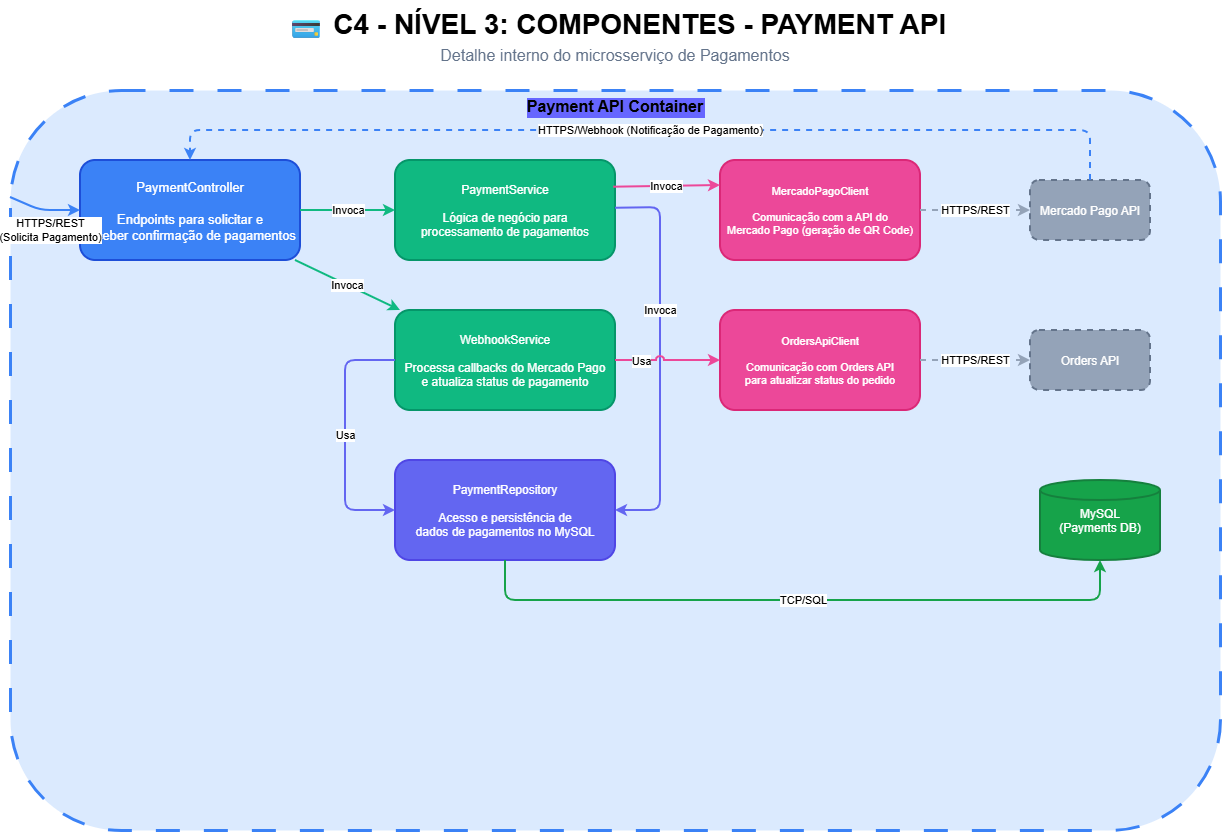

The diagram above was exported from draw.io. Its source (the exported page's mxGraphModel, read from the mxfile embedded in the PNG):
<mxGraphModel dx="2066" dy="875" grid="1" gridSize="10" guides="1" tooltips="1" connect="1" arrows="1" fold="1" page="1" pageScale="1" pageWidth="827" pageHeight="1169" math="0" shadow="0">
  <root>
    <mxCell id="0" />
    <mxCell id="1" parent="0" />
    <mxCell id="titulo" parent="1" style="text;fontSize=28;fontStyle=1;fillColor=none;strokeColor=none;" value="💳 C4 - NÍVEL 3: COMPONENTES - PAYMENT API" vertex="1">
      <mxGeometry height="50" width="660" x="515" y="20" as="geometry" />
    </mxCell>
    <mxCell id="subtitulo" parent="1" style="text;html=1;strokeColor=none;fillColor=none;align=center;verticalAlign=middle;whiteSpace=wrap;rounded=0;fontSize=16;fontColor=#64748b;" value="Detalhe interno do microsserviço de Pagamentos" vertex="1">
      <mxGeometry height="30" width="650" x="520" y="60" as="geometry" />
    </mxCell>
    <mxCell id="payment-api-container" parent="1" style="rounded=1;dashed=1;dashPattern=8 8;strokeWidth=3;strokeColor=#3b82f6;fillColor=#dbeafe;fontSize=16;fontStyle=1;align=center;verticalAlign=top;labelBackgroundColor=#6666FF;" value="Payment API Container" vertex="1">
      <mxGeometry height="740" width="1210" x="240" y="110" as="geometry" />
    </mxCell>
    <mxCell id="payment-controller" parent="1" style="rounded=1;fillColor=#3b82f6;strokeColor=#1d4ed8;strokeWidth=2;fontColor=#fff;fontSize=13;" value="PaymentController&#10;&#10;Endpoints para solicitar e&#10;receber confirmação de pagamentos" vertex="1">
      <mxGeometry height="100" width="220" x="310" y="180" as="geometry" />
    </mxCell>
    <mxCell id="payment-service" parent="1" style="rounded=1;fillColor=#10b981;strokeColor=#059669;strokeWidth=2;fontColor=#fff;fontSize=12;" value="PaymentService&#10;&#10;Lógica de negócio para&#10;processamento de pagamentos" vertex="1">
      <mxGeometry height="100" width="220" x="625" y="180" as="geometry" />
    </mxCell>
    <mxCell id="webhook-service" parent="1" style="rounded=1;fillColor=#10b981;strokeColor=#059669;strokeWidth=2;fontColor=#fff;fontSize=12;" value="WebhookService&#10;&#10;Processa callbacks do Mercado Pago&#10;e atualiza status de pagamento" vertex="1">
      <mxGeometry height="100" width="220" x="625" y="330" as="geometry" />
    </mxCell>
    <mxCell id="payment-repository" parent="1" style="rounded=1;fillColor=#6366f1;strokeColor=#4f46e5;strokeWidth=2;fontColor=#fff;fontSize=12;" value="PaymentRepository&#10;&#10;Acesso e persistência de&#10;dados de pagamentos no MySQL" vertex="1">
      <mxGeometry height="100" width="220" x="625" y="480" as="geometry" />
    </mxCell>
    <mxCell id="mercadopago-client" parent="1" style="rounded=1;fillColor=#ec4899;strokeColor=#db2777;strokeWidth=2;fontColor=#fff;fontSize=11;align=center;" value="MercadoPagoClient&#10;&#10;Comunicação com a API do&#10;Mercado Pago (geração de QR Code)" vertex="1">
      <mxGeometry height="100" width="200" x="950" y="180" as="geometry" />
    </mxCell>
    <mxCell id="orders-api-client" parent="1" style="rounded=1;fillColor=#ec4899;strokeColor=#db2777;strokeWidth=2;fontColor=#fff;fontSize=11;align=center;" value="OrdersApiClient&#10;&#10;Comunicação com Orders API&#10;para atualizar status do pedido" vertex="1">
      <mxGeometry height="100" width="200" x="950" y="330" as="geometry" />
    </mxCell>
    <mxCell id="mysql-payments" parent="1" style="shape=cylinder3;fillColor=#16a34a;strokeColor=#15803d;strokeWidth=2;fontColor=#fff;fontSize=12;size=10;" value="MySQL&#10;(Payments DB)" vertex="1">
      <mxGeometry height="80" width="120" x="1270" y="500" as="geometry" />
    </mxCell>
    <mxCell id="mercadopago-ext" parent="1" style="rounded=1;dashed=1;fillColor=#94a3b8;strokeColor=#64748b;strokeWidth=2;fontColor=#fff;fontSize=12;" value="Mercado Pago API" vertex="1">
      <mxGeometry height="60" width="120" x="1260" y="200" as="geometry" />
    </mxCell>
    <mxCell id="orders-api-ext" parent="1" style="rounded=1;dashed=1;fillColor=#94a3b8;strokeColor=#64748b;strokeWidth=2;fontColor=#fff;fontSize=12;" value="Orders API" vertex="1">
      <mxGeometry height="60" width="120" x="1260" y="350" as="geometry" />
    </mxCell>
    <mxCell id="arrow-ext-controller-request" edge="1" parent="1" source="payment-api-container" style="endArrow=classic;html=1;strokeWidth=2;strokeColor=#3b82f6;" target="payment-controller" value="HTTPS/REST&lt;br&gt;(Solicita Pagamento)">
      <mxGeometry relative="1" x="0.1748" y="-20" as="geometry">
        <mxPoint as="offset" />
        <Array as="points">
          <mxPoint x="270" y="230" />
        </Array>
        <mxPoint x="270" y="230" as="sourcePoint" />
        <mxPoint x="310" y="230" as="targetPoint" />
      </mxGeometry>
    </mxCell>
    <mxCell id="arrow-ext-controller-webhook" edge="1" parent="1" source="mercadopago-ext" style="endArrow=classic;html=1;strokeWidth=2;strokeColor=#3b82f6;dashed=1;exitX=0.5;exitY=0;exitDx=0;exitDy=0;" target="payment-controller" value="HTTPS/Webhook (Notificação de Pagamento)">
      <mxGeometry relative="1" as="geometry">
        <Array as="points">
          <mxPoint x="1320" y="150" />
          <mxPoint x="1200" y="150" />
          <mxPoint x="420" y="150" />
        </Array>
        <mxPoint x="1260" y="230" as="sourcePoint" />
        <mxPoint x="310" y="230" as="targetPoint" />
      </mxGeometry>
    </mxCell>
    <mxCell id="arrow-controller-payment-service" edge="1" parent="1" source="payment-controller" style="endArrow=classic;html=1;strokeWidth=2;strokeColor=#10b981;" target="payment-service" value="Invoca">
      <mxGeometry relative="1" as="geometry">
        <mxPoint x="530" y="230" as="sourcePoint" />
        <mxPoint x="520" y="230" as="targetPoint" />
      </mxGeometry>
    </mxCell>
    <mxCell id="arrow-controller-webhook-service" edge="1" parent="1" source="payment-controller" style="endArrow=classic;html=1;strokeWidth=2;strokeColor=#10b981;" target="webhook-service" value="Invoca">
      <mxGeometry relative="1" as="geometry">
        <mxPoint x="460" y="280" as="sourcePoint" />
        <mxPoint x="520" y="380" as="targetPoint" />
      </mxGeometry>
    </mxCell>
    <mxCell id="arrow-webhook-service-repository" edge="1" parent="1" source="webhook-service" style="endArrow=classic;html=1;strokeWidth=2;strokeColor=#6366f1;" target="payment-repository" value="Usa">
      <mxGeometry relative="1" as="geometry">
        <Array as="points">
          <mxPoint x="575" y="380" />
          <mxPoint x="575" y="530" />
        </Array>
        <mxPoint x="735" y="430" as="sourcePoint" />
        <mxPoint x="735" y="480" as="targetPoint" />
      </mxGeometry>
    </mxCell>
    <mxCell id="arrow-payment-repository-mysql" edge="1" parent="1" source="payment-repository" style="endArrow=classic;html=1;strokeWidth=2;strokeColor=#16a34a;" target="mysql-payments" value="TCP/SQL">
      <mxGeometry relative="1" as="geometry">
        <Array as="points">
          <mxPoint x="735" y="620" />
          <mxPoint x="1330" y="620" />
        </Array>
        <mxPoint x="850" y="530" as="sourcePoint" />
        <mxPoint x="1270" y="530" as="targetPoint" />
      </mxGeometry>
    </mxCell>
    <mxCell id="arrow-payment-service-mercadopago-client" edge="1" parent="1" source="payment-service" style="endArrow=classic;html=1;strokeWidth=2;strokeColor=#ec4899;entryX=0;entryY=0.25;entryDx=0;entryDy=0;exitX=0.992;exitY=0.267;exitDx=0;exitDy=0;exitPerimeter=0;" target="mercadopago-client" value="Invoca">
      <mxGeometry relative="1" as="geometry">
        <mxPoint x="845" y="230" as="sourcePoint" />
        <mxPoint x="950" y="230" as="targetPoint" />
      </mxGeometry>
    </mxCell>
    <mxCell id="arrow-mercadopago-client-ext" edge="1" parent="1" source="mercadopago-client" style="endArrow=classic;html=1;strokeWidth=2;strokeColor=#94a3b8;dashed=1;" target="mercadopago-ext" value="HTTPS/REST">
      <mxGeometry relative="1" as="geometry">
        <mxPoint x="1150" y="230" as="sourcePoint" />
        <mxPoint x="1260" y="230" as="targetPoint" />
      </mxGeometry>
    </mxCell>
    <mxCell id="arrow-orders-client-ext" edge="1" parent="1" source="orders-api-client" style="endArrow=classic;html=1;strokeWidth=2;strokeColor=#94a3b8;dashed=1;" target="orders-api-ext" value="HTTPS/REST">
      <mxGeometry relative="1" as="geometry">
        <mxPoint x="1150" y="360" as="sourcePoint" />
        <mxPoint x="1260" y="360" as="targetPoint" />
      </mxGeometry>
    </mxCell>
    <mxCell id="arrow-payment-service-repository" edge="1" parent="1" source="payment-service" style="endArrow=classic;html=1;strokeWidth=2;strokeColor=#6366f1;jumpStyle=arc;" target="payment-repository" value="">
      <mxGeometry relative="1" x="0.0076" y="-20" as="geometry">
        <mxPoint as="offset" />
        <Array as="points">
          <mxPoint x="890" y="227" />
          <mxPoint x="890" y="310" />
          <mxPoint x="890" y="530" />
        </Array>
        <mxPoint x="765" y="280" as="sourcePoint" />
        <mxPoint x="765" y="480" as="targetPoint" />
      </mxGeometry>
    </mxCell>
    <mxCell id="arrow-webhook-service-orders-client" edge="1" parent="1" source="webhook-service" style="endArrow=classic;html=1;strokeWidth=2;strokeColor=#ec4899;jumpStyle=arc;" target="orders-api-client" value="Invoca">
      <mxGeometry relative="1" x="-0.1429" y="50" as="geometry">
        <mxPoint as="offset" />
        <Array as="points" />
        <mxPoint x="845" y="380" as="sourcePoint" />
        <mxPoint x="950" y="380" as="targetPoint" />
      </mxGeometry>
    </mxCell>
    <mxCell id="89iMvyZgs7uwOCPk8nwl-3" connectable="0" parent="arrow-webhook-service-orders-client" style="edgeLabel;html=1;align=center;verticalAlign=middle;resizable=0;points=[];" value="Usa" vertex="1">
      <mxGeometry relative="1" x="-0.4921" as="geometry">
        <mxPoint x="-2" as="offset" />
      </mxGeometry>
    </mxCell>
  </root>
</mxGraphModel>